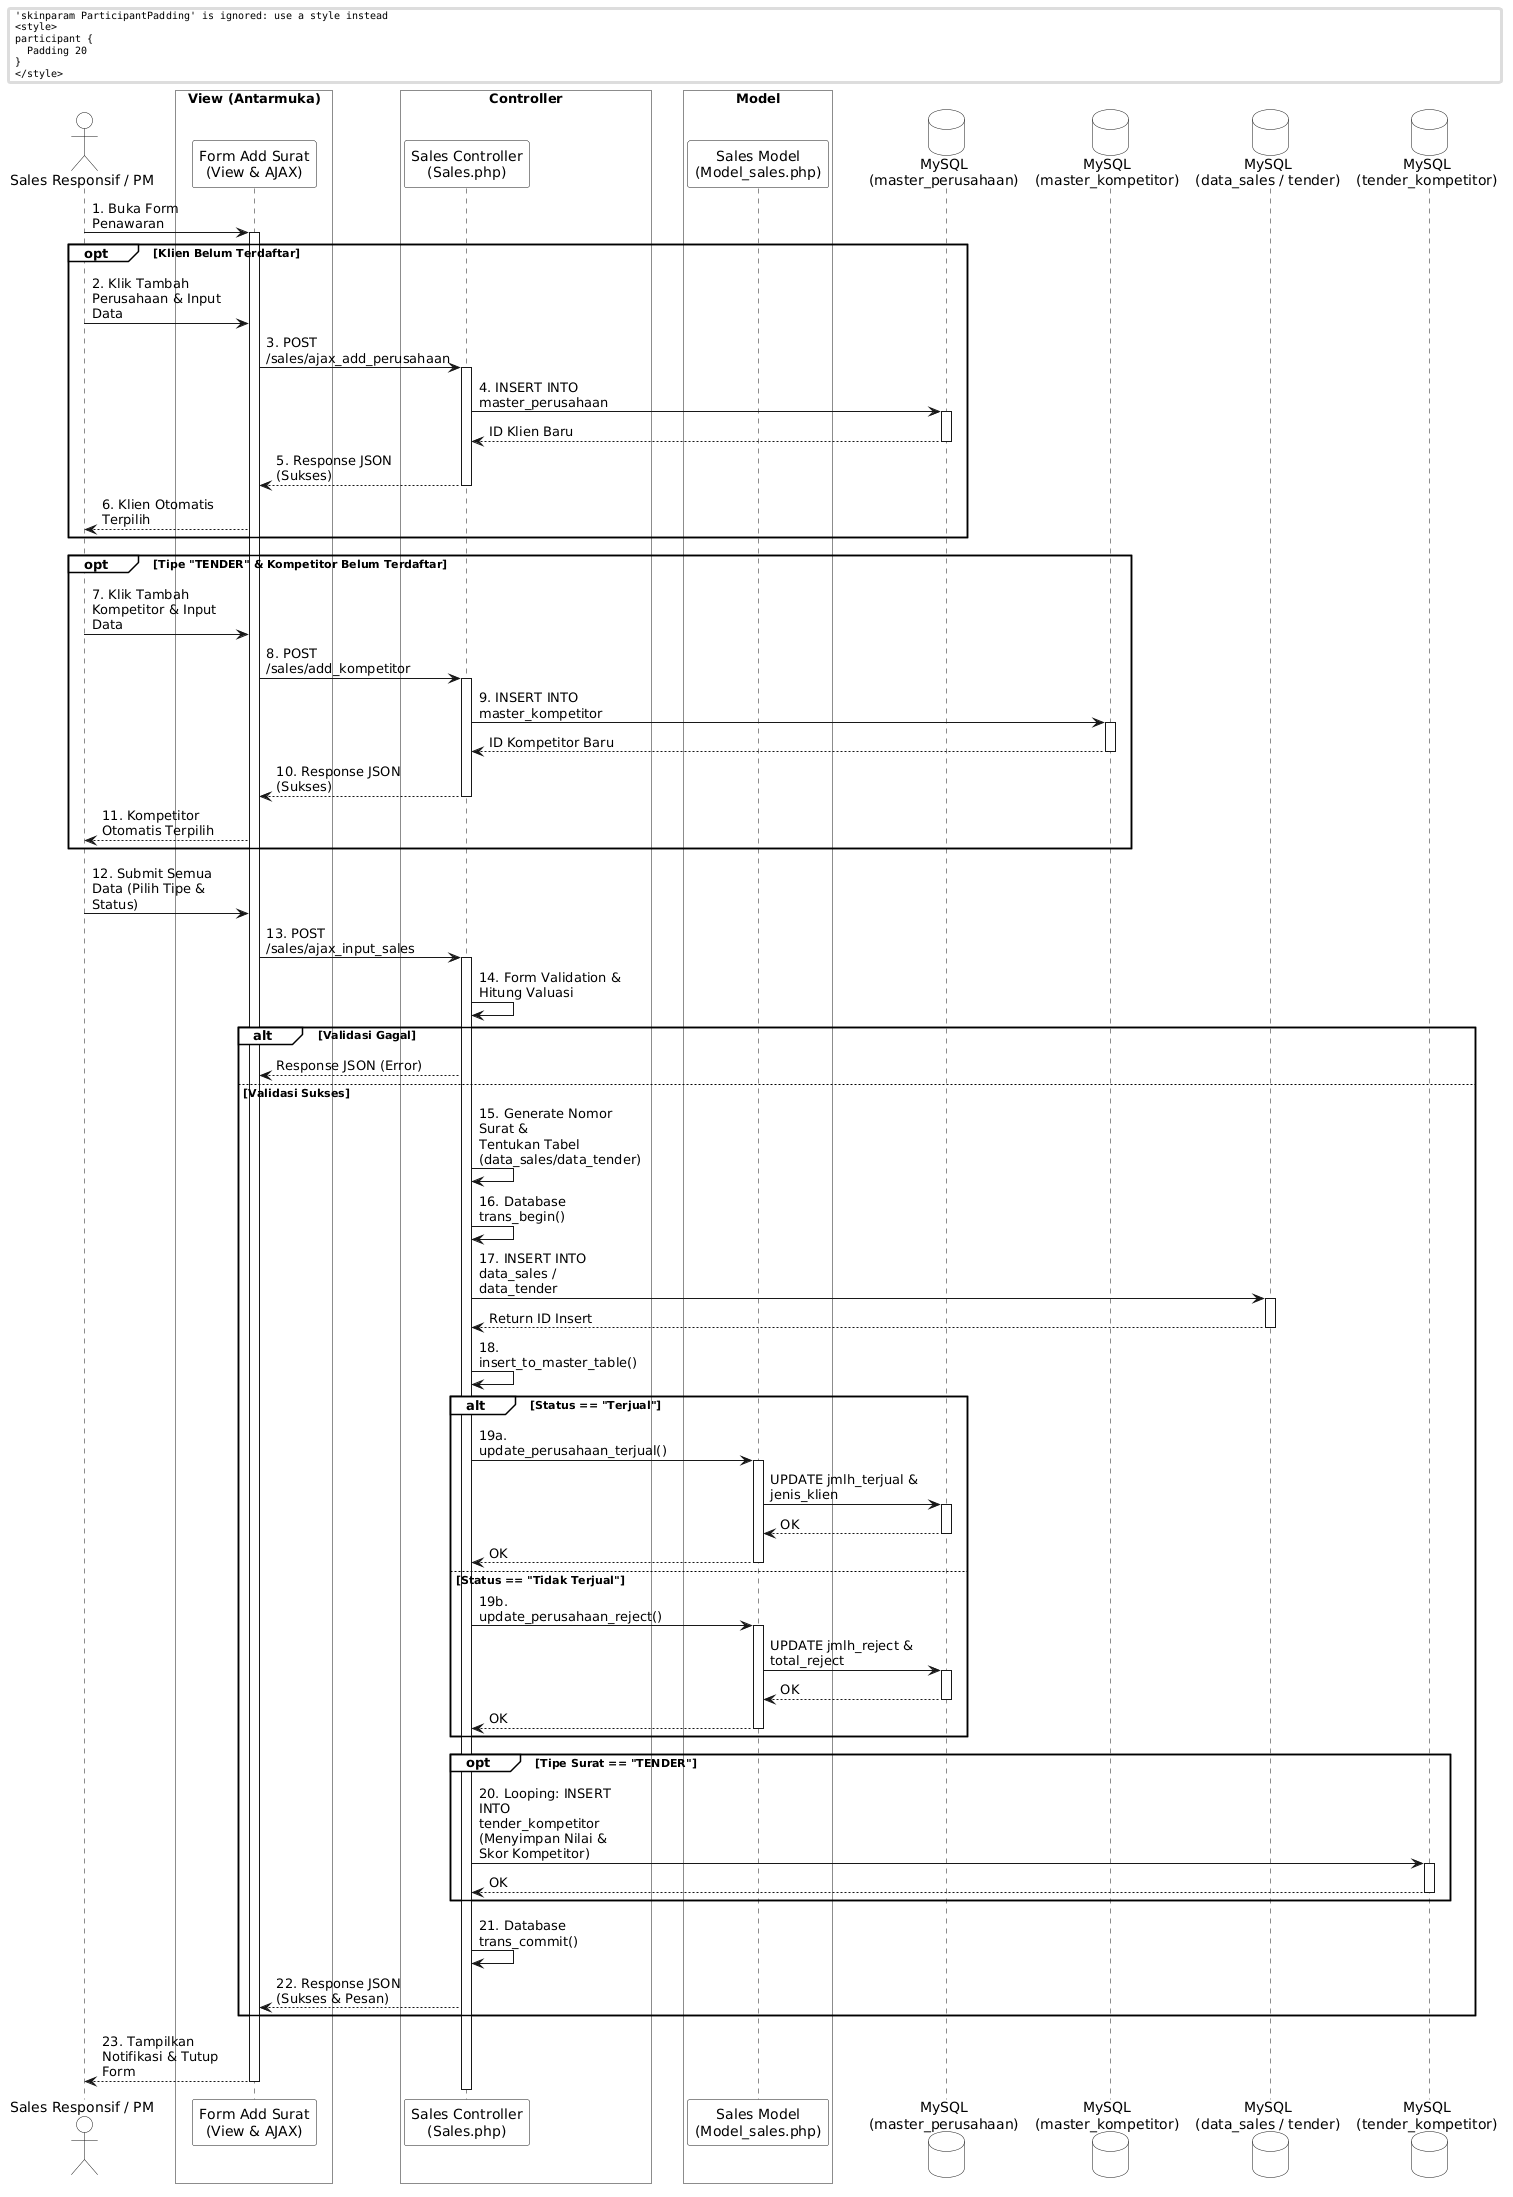

The diagram above was rendered by PlantUML. Its source (embedded in the PNG):
@startuml
' --- Konfigurasi Tema Flat & White ---
skinparam monochrome true
skinparam shadowing false
skinparam backgroundColor white
skinparam actorBackgroundColor white
skinparam participantBackgroundColor white
skinparam databaseBackgroundColor white
skinparam sequenceLifeLineBackgroundColor white
skinparam SequenceGroupBackgroundColor white
skinparam SequenceGroupBodyBackgroundColor transparent

skinparam maxMessageSize 150
skinparam ParticipantPadding 20
skinparam BoxPadding 10
' -------------------------------------

actor "Sales Responsif / PM" as User

box "View (Antarmuka)" #White
participant "Form Add Surat\n(View & AJAX)" as View
end box

box "Controller" #White
participant "Sales Controller\n(Sales.php)" as Controller
end box

box "Model" #White
participant "Sales Model\n(Model_sales.php)" as Model
end box

database "MySQL\n(master_perusahaan)" as DB_MasterKlien
database "MySQL\n(master_kompetitor)" as DB_MasterComp
database "MySQL\n(data_sales / tender)" as DB_Main
database "MySQL\n(tender_kompetitor)" as DB_CompMap

User -> View : 1. Buka Form Penawaran
activate View

' --- PROSES TAMBAH KLIEN BARU ---
opt Klien Belum Terdaftar
    User -> View : 2. Klik Tambah Perusahaan & Input Data
    View -> Controller : 3. POST /sales/ajax_add_perusahaan
    activate Controller
    Controller -> DB_MasterKlien : 4. INSERT INTO master_perusahaan
    activate DB_MasterKlien
    DB_MasterKlien --> Controller : ID Klien Baru
    deactivate DB_MasterKlien
    Controller --> View : 5. Response JSON (Sukses)
    deactivate Controller
    View --> User : 6. Klien Otomatis Terpilih
end

' --- PROSES TAMBAH KOMPETITOR BARU ---
opt Tipe "TENDER" & Kompetitor Belum Terdaftar
    User -> View : 7. Klik Tambah Kompetitor & Input Data
    View -> Controller : 8. POST /sales/add_kompetitor
    activate Controller
    Controller -> DB_MasterComp : 9. INSERT INTO master_kompetitor
    activate DB_MasterComp
    DB_MasterComp --> Controller : ID Kompetitor Baru
    deactivate DB_MasterComp
    Controller --> View : 10. Response JSON (Sukses)
    deactivate Controller
    View --> User : 11. Kompetitor Otomatis Terpilih
end

' --- PROSES UTAMA PENGISIAN SURAT ---
User -> View : 12. Submit Semua Data (Pilih Tipe & Status)

View -> Controller : 13. POST /sales/ajax_input_sales
activate Controller

Controller -> Controller : 14. Form Validation & Hitung Valuasi

alt Validasi Gagal
    Controller --> View : Response JSON (Error)
else Validasi Sukses
    Controller -> Controller : 15. Generate Nomor Surat &\nTentukan Tabel (data_sales/data_tender)

    ' --- TRANSAKSI DIMULAI ---
    Controller -> Controller : 16. Database trans_begin()

    ' - 1. INSERT TRANSAKSI PENAWARAN -
    Controller -> DB_Main : 17. INSERT INTO data_sales / data_tender
    activate DB_Main
    DB_Main --> Controller : Return ID Insert
    deactivate DB_Main

    ' - 2. BACKUP KE MASTER LEADS -
    Controller -> Controller : 18. insert_to_master_table()

    ' - 3. HASIL AKHIR RAPOR KLIEN -
    alt Status == "Terjual"
        Controller -> Model : 19a. update_perusahaan_terjual()
        activate Model
        Model -> DB_MasterKlien : UPDATE jmlh_terjual & jenis_klien
        activate DB_MasterKlien
        DB_MasterKlien --> Model : OK
        deactivate DB_MasterKlien
        Model --> Controller : OK
        deactivate Model
    else Status == "Tidak Terjual"
        Controller -> Model : 19b. update_perusahaan_reject()
        activate Model
        Model -> DB_MasterKlien : UPDATE jmlh_reject & total_reject
        activate DB_MasterKlien
        DB_MasterKlien --> Model : OK
        deactivate DB_MasterKlien
        Model --> Controller : OK
        deactivate Model
    end

    ' - 4. MAPPING TENDER & KOMPETITOR -
    opt Tipe Surat == "TENDER"
        Controller -> DB_CompMap : 20. Looping: INSERT INTO tender_kompetitor\n(Menyimpan Nilai & Skor Kompetitor)
        activate DB_CompMap
        DB_CompMap --> Controller : OK
        deactivate DB_CompMap
    end

    ' --- TRANSAKSI SELESAI ---
    Controller -> Controller : 21. Database trans_commit()
    Controller --> View : 22. Response JSON (Sukses & Pesan)
end

View --> User : 23. Tampilkan Notifikasi & Tutup Form
deactivate Controller
deactivate View
@enduml